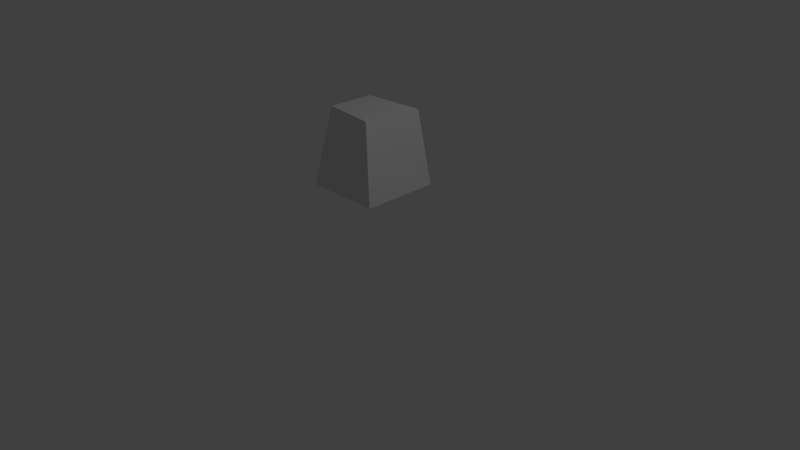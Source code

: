 # Source: ninja_totem.blend  (saved by Blender 2.71.0; exported with 4.5.12 LTS)
import bpy
from mathutils import Matrix  # noqa: F401  (used for matrix-valued properties, if any)

bpy.ops.wm.read_factory_settings(use_empty=True)
scene = bpy.context.scene
scene.name = 'Scene'

# ---- collections
col_collection_1 = bpy.data.collections.new('Collection 1'); scene.collection.children.link(col_collection_1)

# ---- materials (node trees are filled in below, after node groups)
mat_material = bpy.data.materials.new('Material')
mat_material.alpha_threshold = 0.0
mat_material.use_transparent_shadow = False
mat_material.roughness = 0.5
mat_material.line_color = (0.0, 0.0, 0.0, 1.0)

# ---- material node trees

# ---- world
world_world = bpy.data.worlds.new('World'); scene.world = world_world
world_world.color = (0.05088, 0.05088, 0.05088)
world_world.use_sun_shadow = False
world_world.sun_shadow_jitter_overblur = 0.0
world_world.cycles.sampling_method = 'MANUAL'
world_world.cycles.sample_map_resolution = 256

# ---- cameras
cam_camera = bpy.data.cameras.new('Camera')
cam_camera.clip_end = 100.0
cam_camera.lens = 35.0
cam_camera.sensor_width = 32.0
cam_camera.sensor_height = 18.0
cam_camera.ortho_scale = 7.314
cam_camera.dof.focus_distance = 0.0
cam_camera.dof.aperture_fstop = 128.0

# ---- lights
light_lamp = bpy.data.lights.new('Lamp', 'POINT')
light_lamp.transmission_factor = 0.0
light_lamp.cutoff_distance = 30.0
light_lamp.energy = 100.0
light_lamp.shadow_buffer_clip_start = 1.001
light_lamp.shadow_soft_size = 0.1
light_lamp.shadow_maximum_resolution = 0.006
light_lamp.use_absolute_resolution = True
light_lamp.cycles.use_multiple_importance_sampling = False

# ---- meshes
me_cube = bpy.data.meshes.new('Cube')
me_cube.from_pydata([(-0.5524, 0.4751, -0.004023), (-0.5524, -0.5249, -0.004023), (0.4476, -0.5249, -0.004023), (0.4476, 0.4751, -0.004023), (-0.4395, 0.3744, -0.9718), (-0.406, -0.4178, -1.004), (0.2998, -0.338, -1.004), (0.276, 0.2521, -1.004)], [], [(0, 1, 2, 3), (4, 7, 6, 5), (0, 4, 5, 1), (1, 5, 6, 2), (2, 6, 7, 3), (4, 0, 3, 7)])
_k = set([(0, 1), (0, 3), (0, 4), (1, 2), (1, 5), (2, 3), (2, 6), (3, 7), (4, 5), (4, 7), (5, 6), (6, 7)])
me_cube.attributes.new('sharp_edge', 'BOOLEAN', 'EDGE').data.foreach_set('value', [ (min(e.vertices), max(e.vertices)) in _k for e in me_cube.edges])
_uv = me_cube.uv_layers.new(name='UVMap')
_uv.uv.foreach_set('vector', [0.6666, 5.864e-08, 1.0, 0.0, 1.0, 0.4919, 0.6666, 0.4919, 0.005008, 0.5198, 0.2191, 0.505, 0.2191, 0.843, 0.0, 0.8581, 0.0, 0.505, 0.06861, 0.0, 0.2978, 0.004793, 0.3333, 0.505, 0.9999, 0.5022, 0.9379, 0.9969, 0.7186, 0.9969, 0.6666, 0.5022, 0.3333, 1.0, 0.3688, 0.5022, 0.5978, 0.5044, 0.6666, 1.0, 0.411, 0.5022, 0.3333, 2.932e-08, 0.6666, 0.0, 0.6253, 0.5022])
me_cube.materials.append(mat_material)
me_cube.use_remesh_preserve_volume = False
me_cube.use_remesh_preserve_attributes = False
me_cube.use_mirror_vertex_groups = False
me_cube.update()

# ---- objects
ob_ninjatotem = bpy.data.objects.new('NinjaTotem', me_cube)
ob_lamp = bpy.data.objects.new('Lamp', light_lamp)
ob_camera = bpy.data.objects.new('Camera', cam_camera)

# ---- transforms, parenting, visibility, modifiers, constraints
ob_ninjatotem.location = (0.0, 0.0, 1.0)
ob_ninjatotem.rotation_euler = (0.0, 3.142, 0.0)
ob_ninjatotem.lock_rotations_4d = False
ob_ninjatotem.empty_display_type = 'ARROWS'
ob_ninjatotem.lineart.crease_threshold = 0.0
ob_lamp.location = (4.076, 1.005, 5.904)
ob_lamp.rotation_euler = (0.6503, 0.05522, 1.866)
ob_lamp.lock_rotations_4d = False
ob_lamp.empty_display_type = 'ARROWS'
ob_lamp.color = (0.0, 0.0, 0.0, 0.0)
ob_lamp.lineart.crease_threshold = 0.0
ob_camera.location = (7.481, -6.508, 5.344)
ob_camera.rotation_euler = (1.109, 0.01082, 0.8149)
ob_camera.lock_rotations_4d = False
ob_camera.empty_display_type = 'ARROWS'
ob_camera.color = (0.0, 0.0, 0.0, 0.0)
ob_camera.display_type = 'WIRE'
ob_camera.lineart.crease_threshold = 0.0

# ---- collection membership
col_collection_1.objects.link(ob_ninjatotem)
col_collection_1.objects.link(ob_lamp)
col_collection_1.objects.link(ob_camera)

# ---- scene / render settings (as saved in the file)
scene.camera = ob_camera
scene.frame_start = 1; scene.frame_end = 250; scene.frame_set(1)
scene.render.engine = 'BLENDER_EEVEE_NEXT'
scene.render.resolution_percentage = 50
scene.render.dither_intensity = 0.0
scene.cycles.use_denoising = False
scene.cycles.samples = 10
scene.cycles.sampling_pattern = 'TABULATED_SOBOL'
scene.cycles.light_sampling_threshold = 0.0
scene.cycles.use_adaptive_sampling = False
scene.cycles.use_light_tree = False
scene.cycles.blur_glossy = 0.0
scene.cycles.volume_bounces = 1
scene.cycles.pixel_filter_type = 'GAUSSIAN'
scene.cycles.sample_clamp_indirect = 0.0
scene.view_settings.view_transform = 'Standard'
bpy.context.view_layer.update()
